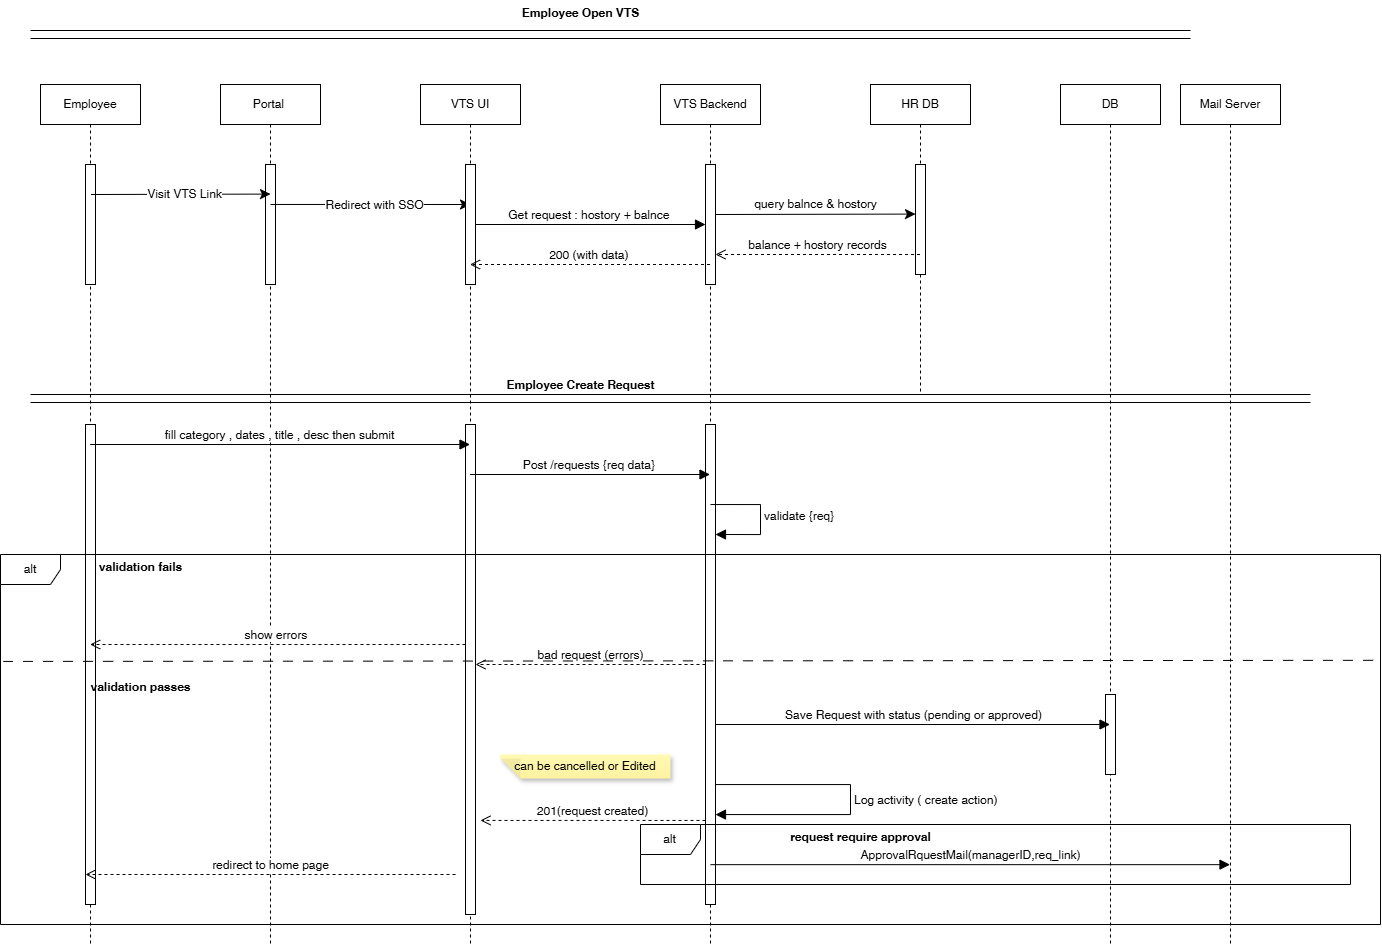

The diagram above was exported from draw.io. Its source (the exported page's mxGraphModel, read from the mxfile embedded in the PNG):
<mxGraphModel dx="1748" dy="761" grid="1" gridSize="10" guides="1" tooltips="1" connect="1" arrows="1" fold="1" page="1" pageScale="1" pageWidth="850" pageHeight="1100" math="0" shadow="0">
  <root>
    <mxCell id="0" />
    <mxCell id="1" parent="0" />
    <mxCell id="aM9ryv3xv72pqoxQDRHE-1" value="Employee" style="shape=umlLifeline;perimeter=lifelinePerimeter;whiteSpace=wrap;html=1;container=0;dropTarget=0;collapsible=0;recursiveResize=0;outlineConnect=0;portConstraint=eastwest;newEdgeStyle={&quot;edgeStyle&quot;:&quot;elbowEdgeStyle&quot;,&quot;elbow&quot;:&quot;vertical&quot;,&quot;curved&quot;:0,&quot;rounded&quot;:0};" parent="1" vertex="1">
      <mxGeometry x="-510" y="240" width="100" height="860" as="geometry" />
    </mxCell>
    <mxCell id="gqucx9IhAYoHg3GO8gXk-3" style="edgeStyle=elbowEdgeStyle;curved=0;rounded=0;orthogonalLoop=1;jettySize=auto;html=1;elbow=vertical;fontSize=12;startSize=8;endSize=8;" edge="1" parent="aM9ryv3xv72pqoxQDRHE-1" source="aM9ryv3xv72pqoxQDRHE-2" target="aM9ryv3xv72pqoxQDRHE-1">
      <mxGeometry relative="1" as="geometry" />
    </mxCell>
    <mxCell id="aM9ryv3xv72pqoxQDRHE-2" value="" style="html=1;points=[];perimeter=orthogonalPerimeter;outlineConnect=0;targetShapes=umlLifeline;portConstraint=eastwest;newEdgeStyle={&quot;edgeStyle&quot;:&quot;elbowEdgeStyle&quot;,&quot;elbow&quot;:&quot;vertical&quot;,&quot;curved&quot;:0,&quot;rounded&quot;:0};" parent="aM9ryv3xv72pqoxQDRHE-1" vertex="1">
      <mxGeometry x="45" y="80" width="10" height="120" as="geometry" />
    </mxCell>
    <mxCell id="gqucx9IhAYoHg3GO8gXk-51" value="" style="html=1;points=[[0,0,0,0,5],[0,1,0,0,-5],[1,0,0,0,5],[1,1,0,0,-5]];perimeter=orthogonalPerimeter;outlineConnect=0;targetShapes=umlLifeline;portConstraint=eastwest;newEdgeStyle={&quot;curved&quot;:0,&quot;rounded&quot;:0};" vertex="1" parent="aM9ryv3xv72pqoxQDRHE-1">
      <mxGeometry x="45" y="340" width="10" height="480" as="geometry" />
    </mxCell>
    <mxCell id="aM9ryv3xv72pqoxQDRHE-5" value="Portal&amp;nbsp;" style="shape=umlLifeline;perimeter=lifelinePerimeter;whiteSpace=wrap;html=1;container=0;dropTarget=0;collapsible=0;recursiveResize=0;outlineConnect=0;portConstraint=eastwest;newEdgeStyle={&quot;edgeStyle&quot;:&quot;elbowEdgeStyle&quot;,&quot;elbow&quot;:&quot;vertical&quot;,&quot;curved&quot;:0,&quot;rounded&quot;:0};" parent="1" vertex="1">
      <mxGeometry x="-330" y="240" width="100" height="860" as="geometry" />
    </mxCell>
    <mxCell id="aM9ryv3xv72pqoxQDRHE-6" value="" style="html=1;points=[];perimeter=orthogonalPerimeter;outlineConnect=0;targetShapes=umlLifeline;portConstraint=eastwest;newEdgeStyle={&quot;edgeStyle&quot;:&quot;elbowEdgeStyle&quot;,&quot;elbow&quot;:&quot;vertical&quot;,&quot;curved&quot;:0,&quot;rounded&quot;:0};" parent="aM9ryv3xv72pqoxQDRHE-5" vertex="1">
      <mxGeometry x="45" y="80" width="10" height="120" as="geometry" />
    </mxCell>
    <mxCell id="gqucx9IhAYoHg3GO8gXk-4" style="edgeStyle=elbowEdgeStyle;curved=0;rounded=0;orthogonalLoop=1;jettySize=auto;html=1;elbow=vertical;fontSize=12;startSize=8;endSize=8;entryX=0.5;entryY=0.25;entryDx=0;entryDy=0;entryPerimeter=0;" edge="1" parent="1" target="aM9ryv3xv72pqoxQDRHE-6">
      <mxGeometry relative="1" as="geometry">
        <mxPoint x="-459.5" y="350" as="sourcePoint" />
        <mxPoint x="-285" y="350" as="targetPoint" />
      </mxGeometry>
    </mxCell>
    <mxCell id="gqucx9IhAYoHg3GO8gXk-5" value="Visit VTS Link" style="edgeLabel;html=1;align=center;verticalAlign=middle;resizable=0;points=[];fontSize=12;" vertex="1" connectable="0" parent="gqucx9IhAYoHg3GO8gXk-4">
      <mxGeometry x="0.0315" relative="1" as="geometry">
        <mxPoint as="offset" />
      </mxGeometry>
    </mxCell>
    <mxCell id="gqucx9IhAYoHg3GO8gXk-11" value="VTS Backend" style="shape=umlLifeline;perimeter=lifelinePerimeter;whiteSpace=wrap;html=1;container=1;dropTarget=0;collapsible=0;recursiveResize=0;outlineConnect=0;portConstraint=eastwest;newEdgeStyle={&quot;curved&quot;:0,&quot;rounded&quot;:0};" vertex="1" parent="1">
      <mxGeometry x="110" y="240" width="100" height="860" as="geometry" />
    </mxCell>
    <mxCell id="gqucx9IhAYoHg3GO8gXk-18" value="" style="html=1;points=[[0,0,0,0,5],[0,1,0,0,-5],[1,0,0,0,5],[1,1,0,0,-5]];perimeter=orthogonalPerimeter;outlineConnect=0;targetShapes=umlLifeline;portConstraint=eastwest;newEdgeStyle={&quot;curved&quot;:0,&quot;rounded&quot;:0};" vertex="1" parent="gqucx9IhAYoHg3GO8gXk-11">
      <mxGeometry x="45" y="80" width="10" height="120" as="geometry" />
    </mxCell>
    <mxCell id="gqucx9IhAYoHg3GO8gXk-48" value="" style="html=1;points=[[0,0,0,0,5],[0,1,0,0,-5],[1,0,0,0,5],[1,1,0,0,-5]];perimeter=orthogonalPerimeter;outlineConnect=0;targetShapes=umlLifeline;portConstraint=eastwest;newEdgeStyle={&quot;curved&quot;:0,&quot;rounded&quot;:0};" vertex="1" parent="gqucx9IhAYoHg3GO8gXk-11">
      <mxGeometry x="45" y="340" width="10" height="480" as="geometry" />
    </mxCell>
    <mxCell id="gqucx9IhAYoHg3GO8gXk-65" value="Log activity ( create action)&amp;nbsp;" style="html=1;align=left;spacingLeft=2;endArrow=block;rounded=0;edgeStyle=orthogonalEdgeStyle;curved=0;rounded=0;fontSize=12;startSize=8;endSize=8;" edge="1" target="gqucx9IhAYoHg3GO8gXk-48" parent="gqucx9IhAYoHg3GO8gXk-11" source="gqucx9IhAYoHg3GO8gXk-48">
      <mxGeometry relative="1" as="geometry">
        <mxPoint x="100" y="700" as="sourcePoint" />
        <Array as="points">
          <mxPoint x="190" y="700" />
          <mxPoint x="190" y="730" />
        </Array>
        <mxPoint x="105" y="729.9473684210527" as="targetPoint" />
      </mxGeometry>
    </mxCell>
    <mxCell id="gqucx9IhAYoHg3GO8gXk-12" value="HR DB" style="shape=umlLifeline;perimeter=lifelinePerimeter;whiteSpace=wrap;html=1;container=1;dropTarget=0;collapsible=0;recursiveResize=0;outlineConnect=0;portConstraint=eastwest;newEdgeStyle={&quot;curved&quot;:0,&quot;rounded&quot;:0};" vertex="1" parent="1">
      <mxGeometry x="320" y="240" width="100" height="310" as="geometry" />
    </mxCell>
    <mxCell id="gqucx9IhAYoHg3GO8gXk-21" value="" style="html=1;points=[[0,0,0,0,5],[0,1,0,0,-5],[1,0,0,0,5],[1,1,0,0,-5]];perimeter=orthogonalPerimeter;outlineConnect=0;targetShapes=umlLifeline;portConstraint=eastwest;newEdgeStyle={&quot;curved&quot;:0,&quot;rounded&quot;:0};" vertex="1" parent="gqucx9IhAYoHg3GO8gXk-12">
      <mxGeometry x="45" y="80" width="10" height="110" as="geometry" />
    </mxCell>
    <mxCell id="gqucx9IhAYoHg3GO8gXk-14" value="Mail Server" style="shape=umlLifeline;perimeter=lifelinePerimeter;whiteSpace=wrap;html=1;container=1;dropTarget=0;collapsible=0;recursiveResize=0;outlineConnect=0;portConstraint=eastwest;newEdgeStyle={&quot;curved&quot;:0,&quot;rounded&quot;:0};" vertex="1" parent="1">
      <mxGeometry x="630" y="240" width="100" height="860" as="geometry" />
    </mxCell>
    <mxCell id="gqucx9IhAYoHg3GO8gXk-16" style="edgeStyle=elbowEdgeStyle;curved=0;rounded=0;orthogonalLoop=1;jettySize=auto;html=1;elbow=horizontal;fontSize=12;startSize=8;endSize=8;exitX=0.5;exitY=0.333;exitDx=0;exitDy=0;exitPerimeter=0;" edge="1" parent="1" source="aM9ryv3xv72pqoxQDRHE-6">
      <mxGeometry relative="1" as="geometry">
        <mxPoint x="-270" y="360" as="sourcePoint" />
        <mxPoint x="-80" y="360" as="targetPoint" />
      </mxGeometry>
    </mxCell>
    <mxCell id="gqucx9IhAYoHg3GO8gXk-17" value="Redirect with SSO" style="edgeLabel;html=1;align=center;verticalAlign=middle;resizable=0;points=[];fontSize=12;" vertex="1" connectable="0" parent="gqucx9IhAYoHg3GO8gXk-16">
      <mxGeometry x="0.0315" relative="1" as="geometry">
        <mxPoint as="offset" />
      </mxGeometry>
    </mxCell>
    <mxCell id="gqucx9IhAYoHg3GO8gXk-19" style="edgeStyle=elbowEdgeStyle;curved=0;rounded=0;orthogonalLoop=1;jettySize=auto;html=1;elbow=vertical;fontSize=12;startSize=8;endSize=8;" edge="1" parent="1" target="gqucx9IhAYoHg3GO8gXk-21">
      <mxGeometry relative="1" as="geometry">
        <mxPoint x="165" y="370" as="sourcePoint" />
        <mxPoint x="349.5" y="370" as="targetPoint" />
      </mxGeometry>
    </mxCell>
    <mxCell id="gqucx9IhAYoHg3GO8gXk-22" value="query balnce &amp;amp; hostory" style="edgeLabel;html=1;align=center;verticalAlign=middle;resizable=0;points=[];fontSize=12;" vertex="1" connectable="0" parent="gqucx9IhAYoHg3GO8gXk-19">
      <mxGeometry x="-0.3214" y="-3" relative="1" as="geometry">
        <mxPoint x="32" y="-13" as="offset" />
      </mxGeometry>
    </mxCell>
    <mxCell id="gqucx9IhAYoHg3GO8gXk-23" value="balance + hostory records" style="html=1;verticalAlign=bottom;endArrow=open;dashed=1;endSize=8;curved=0;rounded=0;fontSize=12;" edge="1" parent="1">
      <mxGeometry relative="1" as="geometry">
        <mxPoint x="369.5" y="410" as="sourcePoint" />
        <mxPoint x="165" y="410" as="targetPoint" />
      </mxGeometry>
    </mxCell>
    <mxCell id="gqucx9IhAYoHg3GO8gXk-24" value="VTS UI" style="shape=umlLifeline;perimeter=lifelinePerimeter;whiteSpace=wrap;html=1;container=1;dropTarget=0;collapsible=0;recursiveResize=0;outlineConnect=0;portConstraint=eastwest;newEdgeStyle={&quot;curved&quot;:0,&quot;rounded&quot;:0};" vertex="1" parent="1">
      <mxGeometry x="-130" y="240" width="100" height="860" as="geometry" />
    </mxCell>
    <mxCell id="gqucx9IhAYoHg3GO8gXk-25" value="" style="html=1;points=[[0,0,0,0,5],[0,1,0,0,-5],[1,0,0,0,5],[1,1,0,0,-5]];perimeter=orthogonalPerimeter;outlineConnect=0;targetShapes=umlLifeline;portConstraint=eastwest;newEdgeStyle={&quot;curved&quot;:0,&quot;rounded&quot;:0};" vertex="1" parent="gqucx9IhAYoHg3GO8gXk-24">
      <mxGeometry x="45" y="80" width="10" height="120" as="geometry" />
    </mxCell>
    <mxCell id="gqucx9IhAYoHg3GO8gXk-47" value="" style="html=1;points=[[0,0,0,0,5],[0,1,0,0,-5],[1,0,0,0,5],[1,1,0,0,-5]];perimeter=orthogonalPerimeter;outlineConnect=0;targetShapes=umlLifeline;portConstraint=eastwest;newEdgeStyle={&quot;curved&quot;:0,&quot;rounded&quot;:0};" vertex="1" parent="gqucx9IhAYoHg3GO8gXk-24">
      <mxGeometry x="45" y="340" width="10" height="490" as="geometry" />
    </mxCell>
    <mxCell id="gqucx9IhAYoHg3GO8gXk-26" value="Get request : hostory + balnce&amp;nbsp;" style="html=1;verticalAlign=bottom;endArrow=block;curved=0;rounded=0;fontSize=12;startSize=8;endSize=8;" edge="1" parent="1" source="gqucx9IhAYoHg3GO8gXk-25" target="gqucx9IhAYoHg3GO8gXk-18">
      <mxGeometry width="80" relative="1" as="geometry">
        <mxPoint x="-40" y="360" as="sourcePoint" />
        <mxPoint x="40" y="360" as="targetPoint" />
      </mxGeometry>
    </mxCell>
    <mxCell id="gqucx9IhAYoHg3GO8gXk-27" value="200 (with data)&amp;nbsp;" style="html=1;verticalAlign=bottom;endArrow=open;dashed=1;endSize=8;curved=0;rounded=0;fontSize=12;" edge="1" parent="1">
      <mxGeometry relative="1" as="geometry">
        <mxPoint x="159.5" y="420" as="sourcePoint" />
        <mxPoint x="-80.5" y="420" as="targetPoint" />
      </mxGeometry>
    </mxCell>
    <mxCell id="gqucx9IhAYoHg3GO8gXk-29" value="" style="line;strokeWidth=1;fillColor=none;align=left;verticalAlign=middle;spacingTop=-1;spacingLeft=3;spacingRight=3;rotatable=0;labelPosition=right;points=[];portConstraint=eastwest;strokeColor=inherit;" vertex="1" parent="1">
      <mxGeometry x="-520" y="554" width="1280" height="8" as="geometry" />
    </mxCell>
    <mxCell id="gqucx9IhAYoHg3GO8gXk-30" value="" style="line;strokeWidth=1;fillColor=none;align=left;verticalAlign=middle;spacingTop=-1;spacingLeft=3;spacingRight=3;rotatable=0;labelPosition=right;points=[];portConstraint=eastwest;strokeColor=inherit;" vertex="1" parent="1">
      <mxGeometry x="-520" y="546" width="1280" height="8" as="geometry" />
    </mxCell>
    <mxCell id="gqucx9IhAYoHg3GO8gXk-32" value="" style="line;strokeWidth=1;fillColor=none;align=left;verticalAlign=middle;spacingTop=-1;spacingLeft=3;spacingRight=3;rotatable=0;labelPosition=right;points=[];portConstraint=eastwest;strokeColor=inherit;" vertex="1" parent="1">
      <mxGeometry x="-520" y="190" width="1160" height="8" as="geometry" />
    </mxCell>
    <mxCell id="gqucx9IhAYoHg3GO8gXk-33" value="" style="line;strokeWidth=1;fillColor=none;align=left;verticalAlign=middle;spacingTop=-1;spacingLeft=3;spacingRight=3;rotatable=0;labelPosition=right;points=[];portConstraint=eastwest;strokeColor=inherit;" vertex="1" parent="1">
      <mxGeometry x="-520" y="182" width="1160" height="8" as="geometry" />
    </mxCell>
    <mxCell id="gqucx9IhAYoHg3GO8gXk-34" value="Employee Open VTS" style="text;align=center;fontStyle=1;verticalAlign=middle;spacingLeft=3;spacingRight=3;strokeColor=none;rotatable=0;points=[[0,0.5],[1,0.5]];portConstraint=eastwest;html=1;" vertex="1" parent="1">
      <mxGeometry x="-10" y="156" width="80" height="26" as="geometry" />
    </mxCell>
    <mxCell id="gqucx9IhAYoHg3GO8gXk-35" value="Employee Create Request" style="text;align=center;fontStyle=1;verticalAlign=middle;spacingLeft=3;spacingRight=3;strokeColor=none;rotatable=0;points=[[0,0.5],[1,0.5]];portConstraint=eastwest;html=1;" vertex="1" parent="1">
      <mxGeometry x="-10" y="528" width="80" height="26" as="geometry" />
    </mxCell>
    <mxCell id="gqucx9IhAYoHg3GO8gXk-37" value="fill category , dates , title , desc then submit" style="html=1;verticalAlign=bottom;endArrow=block;curved=0;rounded=0;fontSize=12;startSize=8;endSize=8;" edge="1" parent="1" target="gqucx9IhAYoHg3GO8gXk-24">
      <mxGeometry width="80" relative="1" as="geometry">
        <mxPoint x="-460.36956521739125" y="600" as="sourcePoint" />
        <mxPoint x="-280.5" y="600" as="targetPoint" />
      </mxGeometry>
    </mxCell>
    <mxCell id="gqucx9IhAYoHg3GO8gXk-39" value="Post /requests {req data}&amp;nbsp;" style="html=1;verticalAlign=bottom;endArrow=block;curved=0;rounded=0;fontSize=12;startSize=8;endSize=8;" edge="1" parent="1">
      <mxGeometry width="80" relative="1" as="geometry">
        <mxPoint x="-80.36956521739125" y="630" as="sourcePoint" />
        <mxPoint x="159.5" y="630" as="targetPoint" />
      </mxGeometry>
    </mxCell>
    <mxCell id="gqucx9IhAYoHg3GO8gXk-41" value="validate {req}" style="html=1;align=left;spacingLeft=2;endArrow=block;rounded=0;edgeStyle=orthogonalEdgeStyle;curved=0;rounded=0;fontSize=12;startSize=8;endSize=8;" edge="1" parent="1">
      <mxGeometry relative="1" as="geometry">
        <mxPoint x="160" y="660.04" as="sourcePoint" />
        <Array as="points">
          <mxPoint x="210" y="660" />
          <mxPoint x="210" y="690" />
        </Array>
        <mxPoint x="165" y="689.9965217391307" as="targetPoint" />
      </mxGeometry>
    </mxCell>
    <mxCell id="gqucx9IhAYoHg3GO8gXk-44" value="alt" style="shape=umlFrame;whiteSpace=wrap;html=1;pointerEvents=0;" vertex="1" parent="1">
      <mxGeometry x="-550" y="710" width="1380" height="370" as="geometry" />
    </mxCell>
    <mxCell id="gqucx9IhAYoHg3GO8gXk-49" value="bad request (errors)" style="html=1;verticalAlign=bottom;endArrow=open;dashed=1;endSize=8;curved=0;rounded=0;fontSize=12;" edge="1" parent="1" source="gqucx9IhAYoHg3GO8gXk-48" target="gqucx9IhAYoHg3GO8gXk-47">
      <mxGeometry relative="1" as="geometry">
        <mxPoint x="40" y="800" as="sourcePoint" />
        <mxPoint x="-40" y="800" as="targetPoint" />
      </mxGeometry>
    </mxCell>
    <mxCell id="gqucx9IhAYoHg3GO8gXk-50" value="show errors&amp;nbsp;" style="html=1;verticalAlign=bottom;endArrow=open;dashed=1;endSize=8;curved=0;rounded=0;fontSize=12;" edge="1" parent="1">
      <mxGeometry relative="1" as="geometry">
        <mxPoint x="-85" y="800" as="sourcePoint" />
        <mxPoint x="-460.36956521739125" y="800" as="targetPoint" />
      </mxGeometry>
    </mxCell>
    <mxCell id="gqucx9IhAYoHg3GO8gXk-53" value="validation fails" style="text;align=center;fontStyle=1;verticalAlign=middle;spacingLeft=3;spacingRight=3;strokeColor=none;rotatable=0;points=[[0,0.5],[1,0.5]];portConstraint=eastwest;html=1;" vertex="1" parent="1">
      <mxGeometry x="-450" y="710" width="80" height="26" as="geometry" />
    </mxCell>
    <mxCell id="gqucx9IhAYoHg3GO8gXk-54" value="validation passes" style="text;align=center;fontStyle=1;verticalAlign=middle;spacingLeft=3;spacingRight=3;strokeColor=none;rotatable=0;points=[[0,0.5],[1,0.5]];portConstraint=eastwest;html=1;" vertex="1" parent="1">
      <mxGeometry x="-450" y="830" width="80" height="26" as="geometry" />
    </mxCell>
    <mxCell id="gqucx9IhAYoHg3GO8gXk-55" value="" style="endArrow=none;startArrow=none;endFill=0;startFill=0;endSize=8;html=1;verticalAlign=bottom;dashed=1;labelBackgroundColor=none;dashPattern=10 10;rounded=0;fontSize=12;curved=1;exitX=0.002;exitY=0.289;exitDx=0;exitDy=0;exitPerimeter=0;entryX=1;entryY=0.286;entryDx=0;entryDy=0;entryPerimeter=0;" edge="1" parent="1" source="gqucx9IhAYoHg3GO8gXk-44" target="gqucx9IhAYoHg3GO8gXk-44">
      <mxGeometry width="160" relative="1" as="geometry">
        <mxPoint x="-440" y="890" as="sourcePoint" />
        <mxPoint x="-280" y="890" as="targetPoint" />
      </mxGeometry>
    </mxCell>
    <mxCell id="gqucx9IhAYoHg3GO8gXk-56" value="DB" style="shape=umlLifeline;perimeter=lifelinePerimeter;whiteSpace=wrap;html=1;container=1;dropTarget=0;collapsible=0;recursiveResize=0;outlineConnect=0;portConstraint=eastwest;newEdgeStyle={&quot;curved&quot;:0,&quot;rounded&quot;:0};" vertex="1" parent="1">
      <mxGeometry x="510" y="240" width="100" height="860" as="geometry" />
    </mxCell>
    <mxCell id="gqucx9IhAYoHg3GO8gXk-61" value="" style="html=1;points=[[0,0,0,0,5],[0,1,0,0,-5],[1,0,0,0,5],[1,1,0,0,-5]];perimeter=orthogonalPerimeter;outlineConnect=0;targetShapes=umlLifeline;portConstraint=eastwest;newEdgeStyle={&quot;curved&quot;:0,&quot;rounded&quot;:0};" vertex="1" parent="gqucx9IhAYoHg3GO8gXk-56">
      <mxGeometry x="45" y="610" width="10" height="80" as="geometry" />
    </mxCell>
    <mxCell id="gqucx9IhAYoHg3GO8gXk-57" value="Save Request with status (pending or approved)" style="html=1;verticalAlign=bottom;endArrow=block;curved=0;rounded=0;fontSize=12;startSize=8;endSize=8;" edge="1" parent="1">
      <mxGeometry width="80" relative="1" as="geometry">
        <mxPoint x="165" y="880.0000000000002" as="sourcePoint" />
        <mxPoint x="559.5" y="880.0000000000002" as="targetPoint" />
      </mxGeometry>
    </mxCell>
    <mxCell id="gqucx9IhAYoHg3GO8gXk-66" value="201(request created)" style="html=1;verticalAlign=bottom;endArrow=open;dashed=1;endSize=8;curved=0;rounded=0;fontSize=12;entryX=1.5;entryY=0.808;entryDx=0;entryDy=0;entryPerimeter=0;" edge="1" parent="1" source="gqucx9IhAYoHg3GO8gXk-48" target="gqucx9IhAYoHg3GO8gXk-47">
      <mxGeometry relative="1" as="geometry">
        <mxPoint x="80" y="1010" as="sourcePoint" />
        <mxPoint y="1010" as="targetPoint" />
      </mxGeometry>
    </mxCell>
    <mxCell id="gqucx9IhAYoHg3GO8gXk-68" value="alt" style="shape=umlFrame;whiteSpace=wrap;html=1;pointerEvents=0;" vertex="1" parent="1">
      <mxGeometry x="90" y="980" width="710" height="60" as="geometry" />
    </mxCell>
    <mxCell id="gqucx9IhAYoHg3GO8gXk-69" value="request require approval" style="text;align=center;fontStyle=1;verticalAlign=middle;spacingLeft=3;spacingRight=3;strokeColor=none;rotatable=0;points=[[0,0.5],[1,0.5]];portConstraint=eastwest;html=1;" vertex="1" parent="1">
      <mxGeometry x="270" y="980" width="80" height="26" as="geometry" />
    </mxCell>
    <mxCell id="gqucx9IhAYoHg3GO8gXk-70" value="ApprovalRquestMail(managerID,req_link)" style="html=1;verticalAlign=bottom;endArrow=block;curved=0;rounded=0;fontSize=12;startSize=8;endSize=8;exitX=0.5;exitY=0.917;exitDx=0;exitDy=0;exitPerimeter=0;" edge="1" parent="1" source="gqucx9IhAYoHg3GO8gXk-48" target="gqucx9IhAYoHg3GO8gXk-14">
      <mxGeometry width="80" relative="1" as="geometry">
        <mxPoint x="190" y="1020" as="sourcePoint" />
        <mxPoint x="270" y="1020" as="targetPoint" />
      </mxGeometry>
    </mxCell>
    <mxCell id="gqucx9IhAYoHg3GO8gXk-73" value="can be cancelled or Edited" style="shape=note;whiteSpace=wrap;html=1;backgroundOutline=1;fontColor=#000000;darkOpacity=0.05;fillColor=#FFF9B2;strokeColor=none;fillStyle=solid;direction=west;gradientDirection=north;gradientColor=#FFF2A1;shadow=1;size=20;pointerEvents=1;" vertex="1" parent="1">
      <mxGeometry x="-50" y="910" width="170" height="24" as="geometry" />
    </mxCell>
    <mxCell id="NjvWJNUa7pvHR9N38isD-1" value="redirect to home page" style="html=1;verticalAlign=bottom;endArrow=open;dashed=1;endSize=8;curved=0;rounded=0;fontSize=12;" edge="1" parent="1">
      <mxGeometry relative="1" as="geometry">
        <mxPoint x="-95" y="1030" as="sourcePoint" />
        <mxPoint x="-465" y="1030" as="targetPoint" />
      </mxGeometry>
    </mxCell>
  </root>
</mxGraphModel>